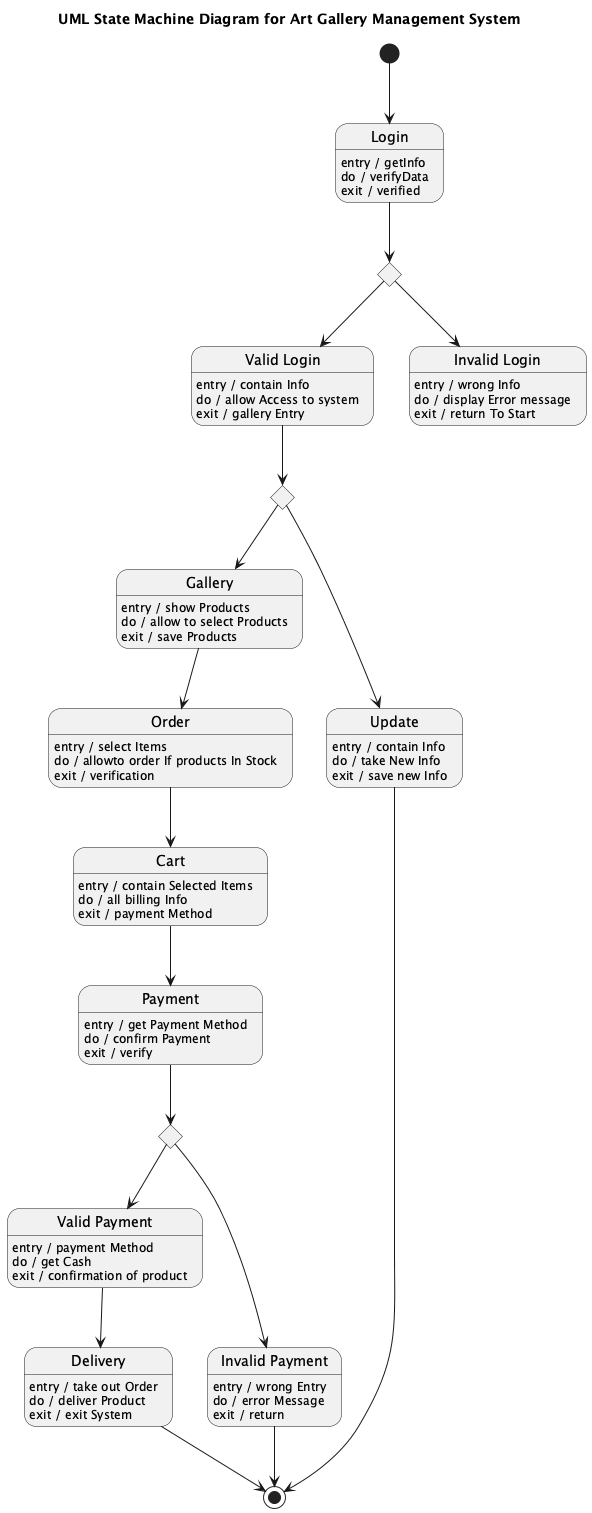

The diagram above was rendered by PlantUML. Its source (embedded in the PNG):
@startuml
title UML State Machine Diagram for Art Gallery Management System

[*] --> Login

state Login
Login : entry / getInfo
Login : do / verifyData
Login : exit / verified

state LoginDecision <<choice>>
Login --> LoginDecision

state "Valid Login" as ValidLogin
ValidLogin : entry / contain Info
ValidLogin : do / allow Access to system
ValidLogin : exit / gallery Entry

state "Invalid Login" as InvalidLogin
InvalidLogin : entry / wrong Info
InvalidLogin : do / display Error message
InvalidLogin : exit / return To Start

LoginDecision --> ValidLogin
LoginDecision --> InvalidLogin

state NavChoice <<choice>>
ValidLogin --> NavChoice

state Gallery
Gallery : entry / show Products
Gallery : do / allow to select Products
Gallery : exit / save Products

state Update
Update : entry / contain Info
Update : do / take New Info
Update : exit / save new Info

NavChoice --> Gallery
NavChoice --> Update

Update --> [*]

state Order
Order : entry / select Items
Order : do / allowto order If products In Stock
Order : exit / verification

state Cart
Cart : entry / contain Selected Items
Cart : do / all billing Info
Cart : exit / payment Method

Gallery --> Order
Order --> Cart

state Payment
Payment : entry / get Payment Method
Payment : do / confirm Payment
Payment : exit / verify

Cart --> Payment

state PayDecision <<choice>>
Payment --> PayDecision

state "Valid Payment" as ValidPayment
ValidPayment : entry / payment Method
ValidPayment : do / get Cash
ValidPayment : exit / confirmation of product

state "Invalid Payment" as InvalidPayment
InvalidPayment : entry / wrong Entry
InvalidPayment : do / error Message
InvalidPayment : exit / return

PayDecision --> ValidPayment
PayDecision --> InvalidPayment

state Delivery
Delivery : entry / take out Order
Delivery : do / deliver Product
Delivery : exit / exit System

ValidPayment --> Delivery
Delivery --> [*]

InvalidPayment --> [*]
@enduml